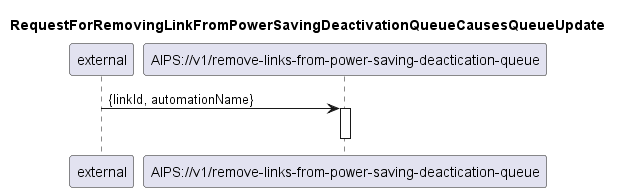

The diagram above was rendered by PlantUML. Its source (embedded in the PNG):
@startuml 411_removeLinkFromPowerSavingDeactivationQueue
skinparam responseMessageBelowArrow true

title
RequestForRemovingLinkFromPowerSavingDeactivationQueueCausesQueueUpdate
end title

participant "external" as requestor
participant "AIPS://v1/remove-links-from-power-saving-deactication-queue" as removeFromQueue

requestor -> removeFromQueue: {linkId, automationName}
activate removeFromQueue

deactivate removeFromQueue

@enduml